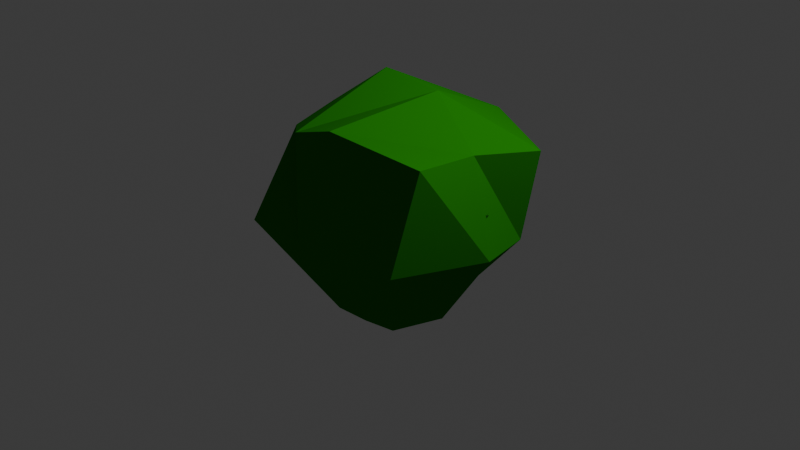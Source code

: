 # Source: Bush_1.blend  (saved by Blender 4.1.24; exported with 4.5.12 LTS)
import bpy
from mathutils import Matrix  # noqa: F401  (used for matrix-valued properties, if any)

bpy.ops.wm.read_factory_settings(use_empty=True)
scene = bpy.context.scene
scene.name = 'Scene'

# ---- collections
col_collection = bpy.data.collections.new('Collection'); scene.collection.children.link(col_collection)

# ---- materials (node trees are filled in below, after node groups)
mat_material = bpy.data.materials.new('Material')
mat_material.alpha_threshold = 0.0
mat_material.use_transparent_shadow = False
mat_material.roughness = 0.5
mat_material.line_color = (0.0, 0.0, 0.0, 1.0)
mat_material_001 = bpy.data.materials.new('Material.001')
mat_material_001.alpha_threshold = 0.0
mat_material_001.use_transparent_shadow = False
mat_material_001.roughness = 0.5
mat_material_001.line_color = (0.0, 0.0, 0.0, 1.0)
mat_material_002 = bpy.data.materials.new('Material.002')
mat_material_002.alpha_threshold = 0.0
mat_material_002.use_transparent_shadow = False
mat_material_002.roughness = 0.5
mat_material_002.line_color = (0.0, 0.0, 0.0, 1.0)
mat_material_003 = bpy.data.materials.new('Material.003')
mat_material_003.use_transparent_shadow = False
mat_material_004 = bpy.data.materials.new('Material.004')
mat_material_004.use_transparent_shadow = False
mat_material_006 = bpy.data.materials.new('Material.006')
mat_material_006.use_transparent_shadow = False

# ---- material node trees
mat_material.use_nodes = True; mat_material.node_tree.nodes.clear()
_N = mat_material.node_tree.nodes; _L = mat_material.node_tree.links
n0 = _N.new('ShaderNodeOutputMaterial'); n0.name = 'Material Output'; n0.location = (300, 300)
n1 = _N.new('ShaderNodeBsdfPrincipled'); n1.name = 'Principled BSDF'; n1.location = (10, 300)
n1.inputs[0].default_value = (0.007729, 0.2357, 0.0, 1.0)
n1.inputs[3].default_value = 1.0
_L.new(n1.outputs[0], n0.inputs[0])
n0.is_active_output = True
mat_material_001.use_nodes = True; mat_material_001.node_tree.nodes.clear()
_N = mat_material_001.node_tree.nodes; _L = mat_material_001.node_tree.links
n0 = _N.new('ShaderNodeOutputMaterial'); n0.name = 'Material Output'; n0.location = (300, 300)
n1 = _N.new('ShaderNodeBsdfPrincipled'); n1.name = 'Principled BSDF'; n1.location = (10, 300)
n1.inputs[0].default_value = (0.007729, 0.2357, 0.0, 1.0)
n1.inputs[3].default_value = 1.0
_L.new(n1.outputs[0], n0.inputs[0])
n0.is_active_output = True
mat_material_002.use_nodes = True; mat_material_002.node_tree.nodes.clear()
_N = mat_material_002.node_tree.nodes; _L = mat_material_002.node_tree.links
n0 = _N.new('ShaderNodeOutputMaterial'); n0.name = 'Material Output'; n0.location = (300, 300)
n1 = _N.new('ShaderNodeBsdfPrincipled'); n1.name = 'Principled BSDF'; n1.location = (10, 300)
n1.inputs[0].default_value = (0.007729, 0.2357, 0.0, 1.0)
n1.inputs[3].default_value = 1.0
_L.new(n1.outputs[0], n0.inputs[0])
n0.is_active_output = True
mat_material_003.use_nodes = True; mat_material_003.node_tree.nodes.clear()
_N = mat_material_003.node_tree.nodes; _L = mat_material_003.node_tree.links
n0 = _N.new('ShaderNodeBsdfPrincipled'); n0.name = 'Principled BSDF'; n0.location = (10, 300)
n0.inputs[0].default_value = (0.3698, 0.009127, 0.01377, 1.0)
n1 = _N.new('ShaderNodeOutputMaterial'); n1.name = 'Material Output'; n1.location = (300, 300)
_L.new(n0.outputs[0], n1.inputs[0])
n1.is_active_output = True
mat_material_004.use_nodes = True; mat_material_004.node_tree.nodes.clear()
_N = mat_material_004.node_tree.nodes; _L = mat_material_004.node_tree.links
n0 = _N.new('ShaderNodeBsdfPrincipled'); n0.name = 'Principled BSDF'; n0.location = (10, 300)
n0.inputs[0].default_value = (0.8056, 0.01038, 0.01776, 1.0)
n1 = _N.new('ShaderNodeOutputMaterial'); n1.name = 'Material Output'; n1.location = (300, 300)
_L.new(n0.outputs[0], n1.inputs[0])
n1.is_active_output = True
mat_material_006.use_nodes = True; mat_material_006.node_tree.nodes.clear()
_N = mat_material_006.node_tree.nodes; _L = mat_material_006.node_tree.links
n0 = _N.new('ShaderNodeBsdfPrincipled'); n0.name = 'Principled BSDF'; n0.location = (10, 300)
n0.inputs[0].default_value = (0.8056, 0.01038, 0.01776, 1.0)
n1 = _N.new('ShaderNodeOutputMaterial'); n1.name = 'Material Output'; n1.location = (300, 300)
_L.new(n0.outputs[0], n1.inputs[0])
n1.is_active_output = True

# ---- world
world_world = bpy.data.worlds.new('World'); scene.world = world_world
world_world.use_nodes = True; world_world.node_tree.nodes.clear()
_N = world_world.node_tree.nodes; _L = world_world.node_tree.links
n0 = _N.new('ShaderNodeOutputWorld'); n0.name = 'World Output'; n0.location = (300, 300)
n1 = _N.new('ShaderNodeBackground'); n1.name = 'Background'; n1.location = (10, 300)
n1.inputs[0].default_value = (0.05088, 0.05088, 0.05088, 1.0)
_L.new(n1.outputs[0], n0.inputs[0])
n0.is_active_output = True
world_world.color = (0.05088, 0.05088, 0.05088)
world_world.use_sun_shadow = False
world_world.sun_shadow_jitter_overblur = 0.0

# ---- cameras
cam_camera = bpy.data.cameras.new('Camera')
cam_camera.clip_end = 100.0
cam_camera.ortho_scale = 7.314

# ---- lights
light_light = bpy.data.lights.new('Light', 'POINT')
light_light.transmission_factor = 0.0
light_light.energy = 1000.0
light_light.shadow_soft_size = 0.1
light_light.shadow_maximum_resolution = 0.006
light_light.use_absolute_resolution = True

# ---- meshes
me_cube = bpy.data.meshes.new('Cube')
me_cube.from_pydata([(1.222, 0.6855, 0.9192), (0.4464, 0.2478, -0.8987), (1.081, -0.7706, 1.1), (0.4604, -0.5205, -0.9008), (-1.064, 0.6575, 0.9355), (-0.5658, 0.5522, -0.8949), (-0.8059, -0.6315, 0.9608), (-0.484, -0.4228, -0.8993), (1.044, 0.6695, -0.08167), (-1.025, -1.057, -0.02172), (0.8468, -0.9069, -0.01862), (-1.164, 0.9599, 0.01263), (-0.6317, 0.03555, -0.8989), (1.0, -0.002588, 1.0), (-1.0, -0.002588, 1.0), (0.6294, 0.004504, -0.9021), (1.187, 0.06165, -0.05566), (-1.502, 0.1899, 0.3208), (0.2334, 0.6953, -0.8991), (-0.1958, 0.6402, -0.8983), (0.1741, -1.021, 1.276), (-0.3701, -0.9846, 1.1), (-0.241, -0.6134, -0.9002), (0.1297, -0.5854, -0.9015), (-0.4325, 0.9378, 1.032), (0.3454, 1.055, 1.026), (-0.437, 1.22, -0.05355), (0.5231, 1.194, 0.03334), (0.2219, -1.069, -0.05405), (-0.3186, -1.052, -0.01814), (0.2036, 0.004504, -0.9021), (-0.2221, 0.004504, -0.9021), (-0.2554, 0.07031, 1.526), (0.3422, 0.1789, 1.415)], [], [(32, 14, 6, 21), (29, 21, 6, 9), (17, 14, 4, 11), (30, 15, 3, 23), (16, 13, 2, 10), (27, 25, 0, 8), (18, 27, 8, 1), (15, 16, 10, 3), (12, 17, 11, 5), (22, 29, 9, 7), (7, 9, 17, 12), (1, 8, 16, 15), (8, 0, 13, 16), (18, 1, 15, 30), (9, 6, 14, 17), (24, 4, 14, 32), (0, 25, 33, 13), (25, 24, 32, 33), (5, 19, 31, 12), (19, 18, 30, 31), (3, 10, 28, 23), (23, 28, 29, 22), (5, 11, 26, 19), (19, 26, 27, 18), (11, 4, 24, 26), (26, 24, 25, 27), (12, 31, 22, 7), (31, 30, 23, 22), (10, 2, 20, 28), (28, 20, 21, 29), (13, 33, 20, 2), (33, 32, 21, 20)])
_uv = me_cube.uv_layers.new(name='UVMap')
_uv.uv.foreach_set('vector', [0.7917, 0.6253, 0.875, 0.6253, 0.875, 0.75, 0.7917, 0.75, 0.5, 0.9167, 0.625, 0.9167, 0.625, 1.0, 0.5, 1.0, 0.5, 0.1247, 0.625, 0.1247, 0.625, 0.25, 0.5, 0.25, 0.2917, 0.6253, 0.375, 0.6253, 0.375, 0.75, 0.2917, 0.75, 0.5, 0.6253, 0.625, 0.6253, 0.625, 0.75, 0.5, 0.75, 0.5, 0.4167, 0.625, 0.4167, 0.625, 0.5, 0.5, 0.5, 0.375, 0.4167, 0.5, 0.4167, 0.5, 0.5, 0.375, 0.5, 0.375, 0.6253, 0.5, 0.6253, 0.5, 0.75, 0.375, 0.75, 0.375, 0.1247, 0.5, 0.1247, 0.5, 0.25, 0.375, 0.25, 0.375, 0.9167, 0.5, 0.9167, 0.5, 1.0, 0.375, 1.0, 0.375, 0.0, 0.5, 0.0, 0.5, 0.1247, 0.375, 0.1247, 0.375, 0.5, 0.5, 0.5, 0.5, 0.6253, 0.375, 0.6253, 0.5, 0.5, 0.625, 0.5, 0.625, 0.6253, 0.5, 0.6253, 0.2917, 0.5, 0.375, 0.5, 0.375, 0.6253, 0.2917, 0.6253, 0.5, 0.0, 0.625, 0.0, 0.625, 0.1247, 0.5, 0.1247, 0.7917, 0.5, 0.875, 0.5, 0.875, 0.6253, 0.7917, 0.6253, 0.625, 0.5, 0.7083, 0.5, 0.7083, 0.6253, 0.625, 0.6253, 0.7083, 0.5, 0.7917, 0.5, 0.7917, 0.6253, 0.7083, 0.6253, 0.125, 0.5, 0.2083, 0.5, 0.2083, 0.6253, 0.125, 0.6253, 0.2083, 0.5, 0.2917, 0.5, 0.2917, 0.6253, 0.2083, 0.6253, 0.375, 0.75, 0.5, 0.75, 0.5, 0.8333, 0.375, 0.8333, 0.375, 0.8333, 0.5, 0.8333, 0.5, 0.9167, 0.375, 0.9167, 0.375, 0.25, 0.5, 0.25, 0.5, 0.3333, 0.375, 0.3333, 0.375, 0.3333, 0.5, 0.3333, 0.5, 0.4167, 0.375, 0.4167, 0.5, 0.25, 0.625, 0.25, 0.625, 0.3333, 0.5, 0.3333, 0.5, 0.3333, 0.625, 0.3333, 0.625, 0.4167, 0.5, 0.4167, 0.125, 0.6253, 0.2083, 0.6253, 0.2083, 0.75, 0.125, 0.75, 0.2083, 0.6253, 0.2917, 0.6253, 0.2917, 0.75, 0.2083, 0.75, 0.5, 0.75, 0.625, 0.75, 0.625, 0.8333, 0.5, 0.8333, 0.5, 0.8333, 0.625, 0.8333, 0.625, 0.9167, 0.5, 0.9167, 0.625, 0.6253, 0.7083, 0.6253, 0.7083, 0.75, 0.625, 0.75, 0.7083, 0.6253, 0.7917, 0.6253, 0.7917, 0.75, 0.7083, 0.75])
me_cube.materials.append(mat_material)
me_cube.use_mirror_vertex_groups = False
me_cube.update()
me_icosphere_002 = bpy.data.meshes.new('Icosphere.002')
me_icosphere_002.from_pydata([(-0.01667, 0.003978, -0.4783), (0.8479, -0.2974, -0.315), (-0.3072, -0.5746, -0.4288), (-0.8944, 0.0, -0.4472), (-0.3716, 0.6686, -0.3623), (0.6581, 0.3841, -0.2599), (0.331, -0.825, 0.3825), (-0.965, -0.4203, 0.3997), (-1.052, 0.5448, 0.2684), (0.1546, 0.7845, 0.4139), (1.113, 0.1055, 0.3991), (-0.088, -0.01891, 0.7775)], [], [(0, 1, 2), (1, 0, 5), (0, 2, 3), (0, 3, 4), (0, 4, 5), (1, 5, 10), (2, 1, 6), (3, 2, 7), (4, 3, 8), (5, 4, 9), (1, 10, 6), (2, 6, 7), (3, 7, 8), (4, 8, 9), (5, 9, 10), (6, 10, 11), (7, 6, 11), (8, 7, 11), (9, 8, 11), (10, 9, 11)])
me_icosphere_002.materials.append(mat_material)
me_icosphere_002.update()
me_icosphere_003 = bpy.data.meshes.new('Icosphere.003')
me_icosphere_003.from_pydata([(-0.01533, 0.01671, -0.4017), (0.4378, -0.1728, -0.1483), (-0.3244, -0.5839, -0.2783), (-0.8124, 0.05573, -0.2592), (-0.1508, 0.6276, -0.2834), (0.6279, 0.3747, -0.1977), (0.206, -0.5394, 0.2757), (-0.8738, -0.5026, 0.4111), (-0.6509, 0.3548, 0.423), (0.2067, 0.8273, 0.2332), (0.8965, 0.3103, 0.253), (-0.0715, 0.02427, 0.6406)], [], [(0, 1, 2), (1, 0, 5), (0, 2, 3), (0, 3, 4), (0, 4, 5), (1, 5, 10), (2, 1, 6), (3, 2, 7), (4, 3, 8), (5, 4, 9), (1, 10, 6), (2, 6, 7), (3, 7, 8), (4, 8, 9), (5, 9, 10), (6, 10, 11), (7, 6, 11), (8, 7, 11), (9, 8, 11), (10, 9, 11)])
me_icosphere_003.materials.append(mat_material_001)
me_icosphere_003.update()
me_icosphere_004 = bpy.data.meshes.new('Icosphere.004')
me_icosphere_004.from_pydata([(-0.01667, 0.003978, -0.4783), (0.8479, -0.2974, -0.315), (-0.3072, -0.5746, -0.4288), (-0.8944, 0.0, -0.4472), (-0.3716, 0.6686, -0.3623), (0.6581, 0.3841, -0.2599), (0.331, -0.825, 0.3825), (-0.965, -0.4203, 0.3997), (-1.052, 0.5448, 0.2684), (0.1546, 0.7845, 0.4139), (1.113, 0.1055, 0.3991), (-0.088, -0.01891, 0.7775)], [], [(0, 1, 2), (1, 0, 5), (0, 2, 3), (0, 3, 4), (0, 4, 5), (1, 5, 10), (2, 1, 6), (3, 2, 7), (4, 3, 8), (5, 4, 9), (1, 10, 6), (2, 6, 7), (3, 7, 8), (4, 8, 9), (5, 9, 10), (6, 10, 11), (7, 6, 11), (8, 7, 11), (9, 8, 11), (10, 9, 11)])
me_icosphere_004.materials.append(mat_material_002)
me_icosphere_004.materials.append(mat_material_003)
me_icosphere_004.update()
me_icosphere_005 = bpy.data.meshes.new('Icosphere.005')
me_icosphere_005.from_pydata([(-0.02783, -7.275e-05, -0.3333), (0.3914, -0.2095, -0.1096), (-0.25, -0.4906, -0.1714), (-0.4837, -0.01566, -0.1634), (-0.1102, 0.6372, -0.1992), (0.5147, 0.2227, -0.07886), (0.2345, -0.5533, 0.2335), (-0.3749, -0.2477, 0.1917), (-0.5286, 0.2634, 0.2196), (0.09308, 0.2984, 0.281), (0.4394, -0.07943, 0.2271), (-0.1424, -0.06861, 0.3624)], [], [(0, 1, 2), (1, 0, 5), (0, 2, 3), (0, 3, 4), (0, 4, 5), (1, 5, 10), (2, 1, 6), (3, 2, 7), (4, 3, 8), (5, 4, 9), (1, 10, 6), (2, 6, 7), (3, 7, 8), (4, 8, 9), (5, 9, 10), (6, 10, 11), (7, 6, 11), (8, 7, 11), (9, 8, 11), (10, 9, 11)])
me_icosphere_005.materials.append(mat_material_004)
me_icosphere_005.update()
me_icosphere_006 = bpy.data.meshes.new('Icosphere.006')
me_icosphere_006.from_pydata([(-0.03483, 0.01994, -0.1995), (0.41, -0.1724, -0.04548), (-0.1074, -0.4857, -0.1221), (-0.4837, -0.01566, -0.1634), (-0.1875, 0.4, -0.06655), (0.4247, 0.1317, 0.0675), (0.1455, -0.4218, 0.3095), (-0.4138, -0.3574, 0.2693), (-0.5316, 0.1146, 0.2235), (0.06738, 0.2278, 0.1801), (0.3238, -0.122, 0.2578), (-0.1471, -0.171, 0.3731)], [], [(0, 1, 2), (1, 0, 5), (0, 2, 3), (0, 3, 4), (0, 4, 5), (1, 5, 10), (2, 1, 6), (3, 2, 7), (4, 3, 8), (5, 4, 9), (1, 10, 6), (2, 6, 7), (3, 7, 8), (4, 8, 9), (5, 9, 10), (6, 10, 11), (7, 6, 11), (8, 7, 11), (9, 8, 11), (10, 9, 11)])
me_icosphere_006.materials.append(mat_material_006)
me_icosphere_006.update()

# ---- objects
ob_bush_1 = bpy.data.objects.new('Bush_1', me_cube)
ob_light = bpy.data.objects.new('Light', light_light)
ob_camera = bpy.data.objects.new('Camera', cam_camera)
ob_bush_2 = bpy.data.objects.new('Bush_2', me_icosphere_002)
ob_bush_3 = bpy.data.objects.new('Bush_3', me_icosphere_003)
ob_bush_4 = bpy.data.objects.new('Bush_4', me_icosphere_004)
ob_berry_1 = bpy.data.objects.new('Berry_1', me_icosphere_005)
ob_berry_2 = bpy.data.objects.new('Berry_2', me_icosphere_006)

# ---- transforms, parenting, visibility, modifiers, constraints
ob_bush_1.location = (0.0, 0.0, 0.0)
ob_bush_1.lock_rotations_4d = False
ob_bush_1.empty_display_type = 'ARROWS'
ob_bush_1.lineart.crease_threshold = 0.0
ob_light.location = (4.076, 1.005, 5.904)
ob_light.rotation_euler = (0.6503, 0.05522, 1.866)
ob_light.lock_rotations_4d = False
ob_light.empty_display_type = 'ARROWS'
ob_light.color = (0.0, 0.0, 0.0, 0.0)
ob_light.lineart.crease_threshold = 0.0
ob_camera.location = (7.359, -6.926, 4.958)
ob_camera.rotation_euler = (1.109, 0.0, 0.8149)
ob_camera.lock_rotations_4d = False
ob_camera.empty_display_type = 'ARROWS'
ob_camera.color = (0.0, 0.0, 0.0, 0.0)
ob_camera.display_type = 'WIRE'
ob_camera.lineart.crease_threshold = 0.0
ob_bush_2.location = (0.0, 0.0, 0.0)
ob_bush_3.location = (0.0, 0.0, 0.0)
ob_bush_4.location = (0.0, 0.0, 0.0)
ob_berry_1.location = (0.0, 0.0, 0.0)
ob_berry_1.scale = (0.459, 0.459, 0.459)
ob_berry_2.location = (0.0, 0.0, 0.0)
ob_berry_2.rotation_euler = (0.0, -0.0, 1.402)
ob_berry_2.scale = (0.459, 0.459, 0.459)

# ---- collection membership
col_collection.objects.link(ob_bush_1)
col_collection.objects.link(ob_light)
col_collection.objects.link(ob_camera)
col_collection.objects.link(ob_bush_2)
col_collection.objects.link(ob_bush_3)
col_collection.objects.link(ob_bush_4)
col_collection.objects.link(ob_berry_1)
col_collection.objects.link(ob_berry_2)

# ---- scene / render settings (as saved in the file)
scene.camera = ob_camera
scene.frame_start = 1; scene.frame_end = 250; scene.frame_set(57)
scene.render.engine = 'BLENDER_EEVEE_NEXT'
scene.cycles.sampling_pattern = 'TABULATED_SOBOL'
scene.eevee.ray_tracing_options.trace_max_roughness = 0.0
bpy.context.view_layer.update()

